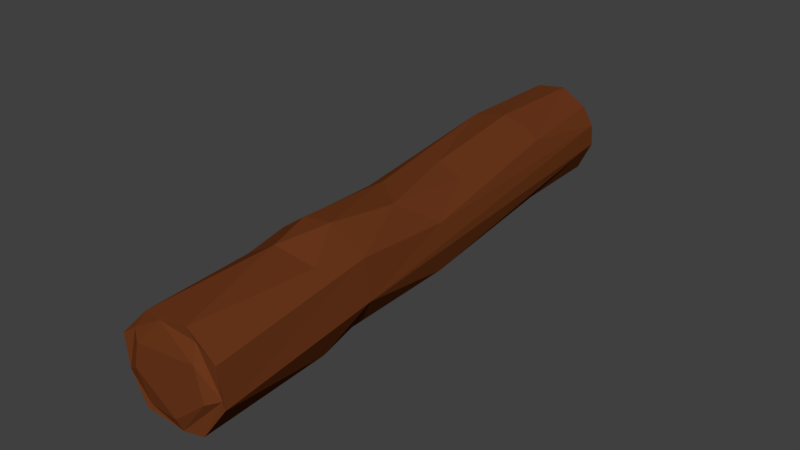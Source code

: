 # Source: Odun.blend  (saved by Blender 2.79.0; exported with 4.5.12 LTS)
import bpy
from mathutils import Matrix  # noqa: F401  (used for matrix-valued properties, if any)

bpy.ops.wm.read_factory_settings(use_empty=True)
scene = bpy.context.scene
scene.name = 'Scene'

# ---- collections
col_collection_1 = bpy.data.collections.new('Collection 1'); scene.collection.children.link(col_collection_1)

# ---- materials (node trees are filled in below, after node groups)
mat_material_001 = bpy.data.materials.new('Material.001')
mat_material_001.alpha_threshold = 0.0
mat_material_001.use_transparent_shadow = False
mat_material_001.diffuse_color = (0.1523, 0.03997, 0.0116, 1.0)
mat_material_001.roughness = 0.5

# ---- material node trees

# ---- world
world_world = bpy.data.worlds.new('World'); scene.world = world_world
world_world.color = (0.05088, 0.05088, 0.05088)
world_world.use_sun_shadow = False
world_world.sun_shadow_jitter_overblur = 0.0
world_world.cycles.sampling_method = 'MANUAL'

# ---- meshes
me_cylinder = bpy.data.meshes.new('Cylinder')
me_cylinder.from_pydata([(0.0, 1.042, -1.485), (-2.312e-07, 0.4572, 1.085), (0.1951, 1.023, -1.485), (0.09066, 0.4483, 1.085), (0.3827, 0.9664, -1.485), (0.1778, 0.4219, 1.085), (0.5556, 0.8739, -1.485), (0.2582, 0.3789, 1.085), (0.7071, 0.7496, -1.485), (0.3286, 0.3211, 1.085), (0.8315, 0.598, -1.485), (0.3864, 0.2507, 1.085), (0.9239, 0.4252, -1.485), (0.4293, 0.1704, 1.085), (0.9808, 0.2376, -1.485), (0.4558, 0.0832, 1.085), (1.0, 0.04247, -1.485), (0.4647, -0.007465, 1.085), (0.9808, -0.1526, -1.485), (0.4558, -0.09813, 1.085), (0.9239, -0.3402, -1.485), (0.4293, -0.1853, 1.085), (0.8315, -0.5131, -1.485), (0.3864, -0.2656, 1.085), (0.7071, -0.6646, -1.485), (0.3286, -0.3361, 1.085), (0.5556, -0.789, -1.485), (0.2582, -0.3939, 1.085), (0.3827, -0.8814, -1.485), (0.1778, -0.4368, 1.085), (0.1951, -0.9383, -1.485), (0.09066, -0.4632, 1.085), (-3.258e-07, -0.9575, -1.485), (-1.764e-07, -0.4722, 1.085), (-0.1951, -0.9383, -1.485), (-0.09066, -0.4632, 1.085), (-0.3827, -0.8814, -1.485), (-0.1778, -0.4368, 1.085), (-0.5556, -0.789, -1.485), (-0.2582, -0.3939, 1.085), (-0.7071, -0.6646, -1.485), (-0.3286, -0.3361, 1.085), (-0.8315, -0.5131, -1.485), (-0.3864, -0.2656, 1.085), (-0.9239, -0.3402, -1.485), (-0.4293, -0.1853, 1.085), (-0.9808, -0.1526, -1.485), (-0.4558, -0.09813, 1.085), (-1.0, 0.04247, -1.485), (-0.4647, -0.007464, 1.085), (-0.9808, 0.2376, -1.485), (-0.4558, 0.0832, 1.085), (-0.9239, 0.4252, -1.485), (-0.4293, 0.1704, 1.085), (-0.8315, 0.598, -1.485), (-0.3864, 0.2507, 1.085), (-0.7071, 0.7496, -1.485), (-0.3286, 0.3211, 1.085), (-0.5556, 0.8739, -1.485), (-0.2582, 0.3789, 1.085), (-0.3827, 0.9664, -1.485), (-0.1778, 0.4219, 1.085), (-0.1951, 1.023, -1.485), (-0.09066, 0.4483, 1.085), (-0.1197, 1.053, -2.412), (0.07536, 1.034, -2.412), (0.263, 0.9768, -2.412), (0.4358, 0.8844, -2.412), (0.5874, 0.76, -2.412), (0.7117, 0.6085, -2.412), (0.8041, 0.4356, -2.412), (0.8611, 0.248, -2.412), (0.8803, 0.05291, -2.412), (0.8611, -0.1422, -2.412), (0.8041, -0.3298, -2.412), (0.7117, -0.5027, -2.412), (0.5874, -0.6542, -2.412), (0.4358, -0.7786, -2.412), (0.263, -0.871, -2.412), (0.07536, -0.9279, -2.412), (-0.1197, -0.9471, -2.412), (-0.3148, -0.9279, -2.412), (-0.5024, -0.871, -2.412), (-0.6753, -0.7786, -2.412), (-0.8268, -0.6542, -2.412), (-0.9512, -0.5027, -2.412), (-1.044, -0.3298, -2.412), (-1.101, -0.1422, -2.412), (-1.12, 0.05291, -2.412), (-1.101, 0.248, -2.412), (-1.044, 0.4356, -2.412), (-0.9512, 0.6085, -2.412), (-0.8268, 0.76, -2.412), (-0.6753, 0.8844, -2.412), (-0.5024, 0.9768, -2.412), (-0.3148, 1.034, -2.412), (0.01115, 1.042, -3.881), (0.2062, 1.022, -3.881), (0.3938, 0.9654, -3.881), (0.5667, 0.873, -3.881), (0.7183, 0.7486, -3.881), (0.8426, 0.5971, -3.881), (0.935, 0.4242, -3.881), (0.9919, 0.2366, -3.881), (1.011, 0.0415, -3.881), (0.9919, -0.1536, -3.881), (0.935, -0.3412, -3.881), (0.8426, -0.5141, -3.881), (0.7183, -0.6656, -3.881), (0.5667, -0.79, -3.881), (0.3938, -0.8824, -3.881), (0.2062, -0.9393, -3.881), (0.01115, -0.9585, -3.881), (-0.1839, -0.9393, -3.881), (-0.3715, -0.8824, -3.881), (-0.5444, -0.79, -3.881), (-0.696, -0.6656, -3.881), (-0.8203, -0.5141, -3.881), (-0.9127, -0.3412, -3.881), (-0.9696, -0.1536, -3.881), (-0.9889, 0.0415, -3.881), (-0.9696, 0.2366, -3.881), (-0.9127, 0.4242, -3.881), (-0.8203, 0.5971, -3.881), (-0.696, 0.7486, -3.881), (-0.5444, 0.873, -3.881), (-0.3715, 0.9654, -3.881), (-0.1839, 1.022, -3.881), (0.01115, 1.042, -5.726), (0.2062, 1.022, -5.726), (0.3938, 0.9654, -5.726), (0.5667, 0.873, -5.726), (0.7183, 0.7486, -5.726), (0.8426, 0.5971, -5.726), (0.935, 0.4242, -5.726), (0.9919, 0.2366, -5.726), (1.011, 0.0415, -5.726), (0.9919, -0.1536, -5.726), (0.935, -0.3412, -5.726), (0.8426, -0.5141, -5.726), (0.7183, -0.6656, -5.726), (0.5667, -0.79, -5.726), (0.3938, -0.8824, -5.726), (0.2062, -0.9393, -5.726), (0.01114, -0.9585, -5.726), (-0.1839, -0.9393, -5.726), (-0.3715, -0.8824, -5.726), (-0.5444, -0.79, -5.726), (-0.696, -0.6656, -5.726), (-0.8203, -0.5141, -5.726), (-0.9127, -0.3412, -5.726), (-0.9696, -0.1536, -5.726), (-0.9889, 0.0415, -5.726), (-0.9696, 0.2366, -5.726), (-0.9127, 0.4242, -5.726), (-0.8203, 0.5971, -5.726), (-0.696, 0.7486, -5.726), (-0.5444, 0.873, -5.726), (-0.3715, 0.9654, -5.726), (-0.1839, 1.022, -5.726), (-0.1507, 1.056, -8.068), (0.04437, 1.036, -8.068), (0.232, 0.9795, -8.068), (0.4049, 0.8871, -8.068), (0.5564, 0.7627, -8.068), (0.6808, 0.6112, -8.068), (0.7732, 0.4383, -8.068), (0.8301, 0.2507, -8.068), (0.8493, 0.05561, -8.068), (0.8301, -0.1395, -8.068), (0.7732, -0.3271, -8.068), (0.6808, -0.5, -8.068), (0.5564, -0.6515, -8.068), (0.4049, -0.7759, -8.068), (0.232, -0.8683, -8.068), (0.04437, -0.9252, -8.068), (-0.1507, -0.9444, -8.068), (-0.3458, -0.9252, -8.068), (-0.5334, -0.8683, -8.068), (-0.7063, -0.7759, -8.068), (-0.8578, -0.6515, -8.068), (-0.9822, -0.5, -8.068), (-1.075, -0.3271, -8.068), (-1.132, -0.1395, -8.068), (-1.151, 0.05561, -8.068), (-1.132, 0.2507, -8.068), (-1.075, 0.4383, -8.068), (-0.9822, 0.6112, -8.068), (-0.8578, 0.7627, -8.068), (-0.7063, 0.8871, -8.068), (-0.5334, 0.9795, -8.068), (-0.3458, 1.036, -8.068), (-0.09114, 1.05, -9.185), (0.1039, 1.031, -9.185), (0.2915, 0.9743, -9.185), (0.4644, 0.8819, -9.185), (0.616, 0.7575, -9.185), (0.7403, 0.606, -9.185), (0.8327, 0.4331, -9.185), (0.8896, 0.2455, -9.185), (0.9089, 0.05042, -9.185), (0.8896, -0.1447, -9.185), (0.8327, -0.3323, -9.185), (0.7403, -0.5052, -9.185), (0.616, -0.6567, -9.185), (0.4644, -0.7811, -9.185), (0.2915, -0.8735, -9.185), (0.1039, -0.9304, -9.185), (-0.09114, -0.9496, -9.185), (-0.2862, -0.9304, -9.185), (-0.4738, -0.8735, -9.185), (-0.6467, -0.7811, -9.185), (-0.7982, -0.6567, -9.185), (-0.9226, -0.5052, -9.185), (-1.015, -0.3323, -9.185), (-1.072, -0.1447, -9.185), (-1.091, 0.05042, -9.185), (-1.072, 0.2455, -9.185), (-1.015, 0.4331, -9.185), (-0.9226, 0.606, -9.185), (-0.7982, 0.7575, -9.185), (-0.6467, 0.8819, -9.185), (-0.4738, 0.9743, -9.185), (-0.2862, 1.031, -9.185), (-0.09114, 0.5367, -10.38), (0.003737, 0.5274, -10.38), (0.09497, 0.4997, -10.38), (0.179, 0.4548, -10.38), (0.2527, 0.3943, -10.38), (0.3132, 0.3206, -10.38), (0.3582, 0.2365, -10.38), (0.3858, 0.1453, -10.38), (0.3952, 0.05042, -10.38), (0.3858, -0.04446, -10.38), (0.3582, -0.1357, -10.38), (0.3132, -0.2198, -10.38), (0.2527, -0.2935, -10.38), (0.179, -0.354, -10.38), (0.09497, -0.3989, -10.38), (0.003737, -0.4266, -10.38), (-0.09114, -0.4359, -10.38), (-0.186, -0.4266, -10.38), (-0.2773, -0.3989, -10.38), (-0.3613, -0.354, -10.38), (-0.435, -0.2935, -10.38), (-0.4955, -0.2198, -10.38), (-0.5405, -0.1357, -10.38), (-0.5681, -0.04446, -10.38), (-0.5775, 0.05042, -10.38), (-0.5681, 0.1453, -10.38), (-0.5404, 0.2365, -10.38), (-0.4955, 0.3206, -10.38), (-0.435, 0.3943, -10.38), (-0.3613, 0.4548, -10.38), (-0.2773, 0.4997, -10.38), (-0.186, 0.5274, -10.38), (0.1951, 0.9808, 1.0), (0.0, 1.0, 1.0), (0.3827, 0.9239, 1.0), (0.5556, 0.8315, 1.0), (0.7071, 0.7071, 1.0), (0.8315, 0.5556, 1.0), (0.9239, 0.3827, 1.0), (0.9808, 0.1951, 1.0), (1.0, 7.55e-08, 1.0), (0.9808, -0.1951, 1.0), (0.9239, -0.3827, 1.0), (0.8315, -0.5556, 1.0), (0.7071, -0.7071, 1.0), (0.5556, -0.8315, 1.0), (0.3827, -0.9239, 1.0), (0.1951, -0.9808, 1.0), (-3.258e-07, -1.0, 1.0), (-0.1951, -0.9808, 1.0), (-0.3827, -0.9239, 1.0), (-0.5556, -0.8315, 1.0), (-0.7071, -0.7071, 1.0), (-0.8315, -0.5556, 1.0), (-0.9239, -0.3827, 1.0), (-0.9808, -0.1951, 1.0), (-1.0, 9.656e-07, 1.0), (-0.9808, 0.1951, 1.0), (-0.9239, 0.3827, 1.0), (-0.8315, 0.5556, 1.0), (-0.7071, 0.7071, 1.0), (-0.5556, 0.8315, 1.0), (-0.3827, 0.9239, 1.0), (-0.1951, 0.9808, 1.0), (0.171, 0.8627, 0.9679), (-4.707e-08, 0.8795, 0.9679), (0.3355, 0.8128, 0.9679), (0.4871, 0.7318, 0.9679), (0.6199, 0.6227, 0.9679), (0.729, 0.4899, 0.9679), (0.81, 0.3383, 0.9679), (0.8599, 0.1738, 0.9679), (0.8767, 0.002812, 0.9679), (0.8599, -0.1682, 0.9679), (0.81, -0.3327, 0.9679), (0.729, -0.4843, 0.9679), (0.6199, -0.6171, 0.9679), (0.4871, -0.7261, 0.9679), (0.3355, -0.8072, 0.9679), (0.171, -0.8571, 0.9679), (-2.88e-07, -0.8739, 0.9679), (-0.171, -0.8571, 0.9679), (-0.3355, -0.8072, 0.9679), (-0.4871, -0.7261, 0.9679), (-0.6199, -0.6171, 0.9679), (-0.729, -0.4843, 0.9679), (-0.81, -0.3327, 0.9679), (-0.8599, -0.1682, 0.9679), (-0.8767, 0.002812, 0.9679), (-0.8599, 0.1739, 0.9679), (-0.81, 0.3383, 0.9679), (-0.729, 0.4899, 0.9679), (-0.6199, 0.6227, 0.9679), (-0.4871, 0.7318, 0.9679), (-0.3355, 0.8128, 0.9679), (-0.171, 0.8627, 0.9679), (0.1508, 0.755, 1.036), (-9.445e-08, 0.7698, 1.036), (0.2958, 0.711, 1.036), (0.4294, 0.6396, 1.036), (0.5466, 0.5434, 1.036), (0.6427, 0.4263, 1.036), (0.7141, 0.2926, 1.036), (0.7581, 0.1476, 1.036), (0.773, -0.00316, 1.036), (0.7581, -0.154, 1.036), (0.7141, -0.299, 1.036), (0.6427, -0.4326, 1.036), (0.5466, -0.5497, 1.036), (0.4294, -0.6459, 1.036), (0.2958, -0.7173, 1.036), (0.1508, -0.7613, 1.036), (-2.511e-07, -0.7761, 1.036), (-0.1508, -0.7613, 1.036), (-0.2958, -0.7173, 1.036), (-0.4294, -0.6459, 1.036), (-0.5466, -0.5497, 1.036), (-0.6427, -0.4326, 1.036), (-0.7141, -0.299, 1.036), (-0.7581, -0.154, 1.036), (-0.773, -0.003159, 1.036), (-0.7581, 0.1476, 1.036), (-0.7141, 0.2926, 1.036), (-0.6427, 0.4263, 1.036), (-0.5466, 0.5434, 1.036), (-0.4294, 0.6396, 1.036), (-0.2958, 0.711, 1.036), (-0.1508, 0.755, 1.036), (0.1299, 0.6471, 1.068), (-1.502e-07, 0.6599, 1.068), (0.2548, 0.6092, 1.068), (0.3699, 0.5477, 1.068), (0.4708, 0.4649, 1.068), (0.5536, 0.364, 1.068), (0.6152, 0.2488, 1.068), (0.6531, 0.1239, 1.068), (0.6659, -0.005971, 1.068), (0.6531, -0.1359, 1.068), (0.6152, -0.2608, 1.068), (0.5536, -0.3759, 1.068), (0.4708, -0.4768, 1.068), (0.3699, -0.5596, 1.068), (0.2548, -0.6211, 1.068), (0.1299, -0.659, 1.068), (-2.078e-07, -0.6718, 1.068), (-0.1299, -0.659, 1.068), (-0.2548, -0.6211, 1.068), (-0.3699, -0.5596, 1.068), (-0.4708, -0.4768, 1.068), (-0.5536, -0.3759, 1.068), (-0.6152, -0.2608, 1.068), (-0.6531, -0.1359, 1.068), (-0.6659, -0.005971, 1.068), (-0.6531, 0.1239, 1.068), (-0.6152, 0.2488, 1.068), (-0.5536, 0.364, 1.068), (-0.4708, 0.4649, 1.068), (-0.3699, 0.5477, 1.068), (-0.2548, 0.6092, 1.068), (-0.1299, 0.6471, 1.068), (0.1048, 0.5196, 1.085), (-1.963e-07, 0.53, 1.085), (0.2057, 0.4891, 1.085), (0.2986, 0.4394, 1.085), (0.38, 0.3726, 1.085), (0.4469, 0.2911, 1.085), (0.4965, 0.1982, 1.085), (0.5271, 0.09738, 1.085), (0.5374, -0.007465, 1.085), (0.5271, -0.1123, 1.085), (0.4965, -0.2131, 1.085), (0.4469, -0.306, 1.085), (0.38, -0.3875, 1.085), (0.2986, -0.4543, 1.085), (0.2057, -0.504, 1.085), (0.1048, -0.5346, 1.085), (-1.78e-07, -0.5449, 1.085), (-0.1048, -0.5346, 1.085), (-0.2057, -0.504, 1.085), (-0.2986, -0.4543, 1.085), (-0.38, -0.3875, 1.085), (-0.4469, -0.306, 1.085), (-0.4965, -0.2131, 1.085), (-0.5271, -0.1123, 1.085), (-0.5374, -0.007464, 1.085), (-0.5271, 0.09738, 1.085), (-0.4965, 0.1982, 1.085), (-0.4469, 0.2911, 1.085), (-0.38, 0.3726, 1.085), (-0.2986, 0.4394, 1.085), (-0.2057, 0.4891, 1.085), (-0.1048, 0.5196, 1.085), (-0.09114, 1.05, -10.38), (0.1039, 1.031, -10.38), (0.2915, 0.9743, -10.38), (0.4644, 0.8819, -10.38), (0.616, 0.7575, -10.38), (0.7403, 0.606, -10.38), (0.8327, 0.4331, -10.38), (0.8896, 0.2455, -10.38), (0.9089, 0.05042, -10.38), (0.8896, -0.1447, -10.38), (0.8327, -0.3323, -10.38), (0.7403, -0.5052, -10.38), (0.616, -0.6567, -10.38), (0.4644, -0.7811, -10.38), (0.2915, -0.8735, -10.38), (0.1039, -0.9304, -10.38), (-0.09114, -0.9496, -10.38), (-0.2862, -0.9304, -10.38), (-0.4738, -0.8735, -10.38), (-0.6467, -0.7811, -10.38), (-0.7982, -0.6567, -10.38), (-0.9226, -0.5052, -10.38), (-1.015, -0.3323, -10.38), (-1.072, -0.1447, -10.38), (-1.091, 0.05042, -10.38), (-1.072, 0.2455, -10.38), (-1.015, 0.4331, -10.38), (-0.9226, 0.606, -10.38), (-0.7982, 0.7575, -10.38), (-0.6467, 0.8819, -10.38), (-0.4738, 0.9743, -10.38), (-0.2862, 1.031, -10.38), (-0.09114, 0.95, -10.4), (0.08399, 0.9328, -10.4), (0.2524, 0.8817, -10.4), (0.4076, 0.7987, -10.4), (0.5436, 0.6871, -10.4), (0.6552, 0.5511, -10.4), (0.7382, 0.3959, -10.4), (0.7893, 0.2275, -10.4), (0.8065, 0.05235, -10.4), (0.7893, -0.1228, -10.4), (0.7382, -0.2912, -10.4), (0.6552, -0.4464, -10.4), (0.5436, -0.5824, -10.4), (0.4076, -0.694, -10.4), (0.2524, -0.777, -10.4), (0.08399, -0.8281, -10.4), (-0.09114, -0.8453, -10.4), (-0.2663, -0.8281, -10.4), (-0.4347, -0.777, -10.4), (-0.5899, -0.694, -10.4), (-0.7259, -0.5824, -10.4), (-0.8375, -0.4464, -10.4), (-0.9205, -0.2912, -10.4), (-0.9716, -0.1228, -10.4), (-0.9888, 0.05235, -10.4), (-0.9716, 0.2275, -10.4), (-0.9205, 0.3959, -10.4), (-0.8375, 0.5511, -10.4), (-0.7259, 0.6871, -10.4), (-0.5899, 0.7987, -10.4), (-0.4347, 0.8817, -10.4), (-0.2663, 0.9328, -10.4), (-0.09114, 0.8548, -10.4), (0.0654, 0.8393, -10.4), (0.2159, 0.7937, -10.4), (0.3547, 0.7195, -10.4), (0.4762, 0.6197, -10.4), (0.576, 0.4981, -10.4), (0.6502, 0.3594, -10.4), (0.6958, 0.2089, -10.4), (0.7113, 0.05235, -10.4), (0.6958, -0.1042, -10.4), (0.6502, -0.2547, -10.4), (0.576, -0.3934, -10.4), (0.4762, -0.515, -10.4), (0.3547, -0.6148, -10.4), (0.2159, -0.689, -10.4), (0.0654, -0.7346, -10.4), (-0.09114, -0.7501, -10.4), (-0.2477, -0.7346, -10.4), (-0.3982, -0.689, -10.4), (-0.5369, -0.6148, -10.4), (-0.6585, -0.515, -10.4), (-0.7583, -0.3934, -10.4), (-0.8325, -0.2547, -10.4), (-0.8781, -0.1042, -10.4), (-0.8935, 0.05235, -10.4), (-0.8781, 0.2089, -10.4), (-0.8325, 0.3594, -10.4), (-0.7583, 0.4981, -10.4), (-0.6585, 0.6197, -10.4), (-0.5369, 0.7195, -10.4), (-0.3982, 0.7937, -10.4), (-0.2477, 0.8393, -10.4), (-0.09114, 0.7615, -10.42), (0.04687, 0.7479, -10.42), (0.1796, 0.7077, -10.42), (0.3019, 0.6423, -10.42), (0.4091, 0.5543, -10.42), (0.497, 0.4471, -10.42), (0.5624, 0.3248, -10.42), (0.6027, 0.1921, -10.42), (0.6163, 0.05412, -10.42), (0.6027, -0.08389, -10.42), (0.5624, -0.2166, -10.42), (0.497, -0.3389, -10.42), (0.4091, -0.4461, -10.42), (0.3019, -0.5341, -10.42), (0.1796, -0.5994, -10.42), (0.04687, -0.6397, -10.42), (-0.09114, -0.6533, -10.42), (-0.2291, -0.6397, -10.42), (-0.3619, -0.5994, -10.42), (-0.4842, -0.5341, -10.42), (-0.5914, -0.4461, -10.42), (-0.6793, -0.3389, -10.42), (-0.7447, -0.2166, -10.42), (-0.785, -0.08389, -10.42), (-0.7985, 0.05412, -10.42), (-0.785, 0.1921, -10.42), (-0.7447, 0.3248, -10.42), (-0.6793, 0.4471, -10.42), (-0.5914, 0.5543, -10.42), (-0.4842, 0.6423, -10.42), (-0.3619, 0.7077, -10.42), (-0.2291, 0.7479, -10.42), (-0.09114, 0.6407, -10.42), (0.0233, 0.6295, -10.42), (0.1333, 0.5961, -10.42), (0.2348, 0.5419, -10.42), (0.3237, 0.4689, -10.42), (0.3966, 0.38, -10.42), (0.4508, 0.2786, -10.42), (0.4842, 0.1686, -10.42), (0.4955, 0.05412, -10.42), (0.4842, -0.06032, -10.42), (0.4508, -0.1704, -10.42), (0.3966, -0.2718, -10.42), (0.3237, -0.3607, -10.42), (0.2348, -0.4336, -10.42), (0.1333, -0.4878, -10.42), (0.0233, -0.5212, -10.42), (-0.09114, -0.5325, -10.42), (-0.2056, -0.5212, -10.42), (-0.3156, -0.4878, -10.42), (-0.417, -0.4336, -10.42), (-0.5059, -0.3607, -10.42), (-0.5789, -0.2718, -10.42), (-0.6331, -0.1704, -10.42), (-0.6665, -0.06032, -10.42), (-0.6777, 0.05412, -10.42), (-0.6665, 0.1686, -10.42), (-0.6331, 0.2786, -10.42), (-0.5789, 0.38, -10.42), (-0.5059, 0.4689, -10.42), (-0.417, 0.5419, -10.42), (-0.3156, 0.5961, -10.42), (-0.2056, 0.6295, -10.42)], [], [(0, 257, 256, 2), (2, 256, 258, 4), (4, 258, 259, 6), (6, 259, 260, 8), (8, 260, 261, 10), (10, 261, 262, 12), (12, 262, 263, 14), (14, 263, 264, 16), (16, 264, 265, 18), (18, 265, 266, 20), (20, 266, 267, 22), (22, 267, 268, 24), (24, 268, 269, 26), (26, 269, 270, 28), (28, 270, 271, 30), (30, 271, 272, 32), (32, 272, 273, 34), (34, 273, 274, 36), (36, 274, 275, 38), (38, 275, 276, 40), (40, 276, 277, 42), (42, 277, 278, 44), (44, 278, 279, 46), (46, 279, 280, 48), (48, 280, 281, 50), (50, 281, 282, 52), (52, 282, 283, 54), (54, 283, 284, 56), (56, 284, 285, 58), (58, 285, 286, 60), (3, 1, 63, 61, 59, 57, 55, 53, 51, 49, 47, 45, 43, 41, 39, 37, 35, 33, 31, 29, 27, 25, 23, 21, 19, 17, 15, 13, 11, 9, 7, 5), (60, 286, 287, 62), (62, 287, 257, 0), (8, 10, 69, 68), (75, 76, 108, 107), (26, 28, 78, 77), (44, 46, 87, 86), (0, 2, 65, 64), (62, 0, 64, 95), (18, 20, 74, 73), (36, 38, 83, 82), (54, 56, 92, 91), (10, 12, 70, 69), (28, 30, 79, 78), (46, 48, 88, 87), (2, 4, 66, 65), (20, 22, 75, 74), (38, 40, 84, 83), (56, 58, 93, 92), (12, 14, 71, 70), (30, 32, 80, 79), (48, 50, 89, 88), (4, 6, 67, 66), (22, 24, 76, 75), (40, 42, 85, 84), (58, 60, 94, 93), (14, 16, 72, 71), (32, 34, 81, 80), (50, 52, 90, 89), (6, 8, 68, 67), (24, 26, 77, 76), (42, 44, 86, 85), (60, 62, 95, 94), (16, 18, 73, 72), (34, 36, 82, 81), (52, 54, 91, 90), (110, 111, 143, 142), (89, 90, 122, 121), (76, 77, 109, 108), (90, 91, 123, 122), (77, 78, 110, 109), (64, 65, 97, 96), (91, 92, 124, 123), (78, 79, 111, 110), (65, 66, 98, 97), (92, 93, 125, 124), (79, 80, 112, 111), (66, 67, 99, 98), (93, 94, 126, 125), (80, 81, 113, 112), (67, 68, 100, 99), (94, 95, 127, 126), (81, 82, 114, 113), (68, 69, 101, 100), (95, 64, 96, 127), (82, 83, 115, 114), (69, 70, 102, 101), (83, 84, 116, 115), (70, 71, 103, 102), (84, 85, 117, 116), (71, 72, 104, 103), (85, 86, 118, 117), (72, 73, 105, 104), (86, 87, 119, 118), (73, 74, 106, 105), (87, 88, 120, 119), (74, 75, 107, 106), (88, 89, 121, 120), (145, 146, 178, 177), (97, 98, 130, 129), (124, 125, 157, 156), (111, 112, 144, 143), (98, 99, 131, 130), (125, 126, 158, 157), (112, 113, 145, 144), (99, 100, 132, 131), (126, 127, 159, 158), (113, 114, 146, 145), (100, 101, 133, 132), (127, 96, 128, 159), (114, 115, 147, 146), (101, 102, 134, 133), (115, 116, 148, 147), (102, 103, 135, 134), (116, 117, 149, 148), (103, 104, 136, 135), (117, 118, 150, 149), (104, 105, 137, 136), (118, 119, 151, 150), (105, 106, 138, 137), (119, 120, 152, 151), (106, 107, 139, 138), (120, 121, 153, 152), (107, 108, 140, 139), (121, 122, 154, 153), (108, 109, 141, 140), (122, 123, 155, 154), (109, 110, 142, 141), (96, 97, 129, 128), (123, 124, 156, 155), (180, 181, 213, 212), (132, 133, 165, 164), (159, 128, 160, 191), (146, 147, 179, 178), (133, 134, 166, 165), (147, 148, 180, 179), (134, 135, 167, 166), (148, 149, 181, 180), (135, 136, 168, 167), (149, 150, 182, 181), (136, 137, 169, 168), (150, 151, 183, 182), (137, 138, 170, 169), (151, 152, 184, 183), (138, 139, 171, 170), (152, 153, 185, 184), (139, 140, 172, 171), (153, 154, 186, 185), (140, 141, 173, 172), (154, 155, 187, 186), (141, 142, 174, 173), (128, 129, 161, 160), (155, 156, 188, 187), (142, 143, 175, 174), (129, 130, 162, 161), (156, 157, 189, 188), (143, 144, 176, 175), (130, 131, 163, 162), (157, 158, 190, 189), (144, 145, 177, 176), (131, 132, 164, 163), (158, 159, 191, 190), (215, 216, 440, 439), (167, 168, 200, 199), (181, 182, 214, 213), (168, 169, 201, 200), (182, 183, 215, 214), (169, 170, 202, 201), (183, 184, 216, 215), (170, 171, 203, 202), (184, 185, 217, 216), (171, 172, 204, 203), (185, 186, 218, 217), (172, 173, 205, 204), (186, 187, 219, 218), (173, 174, 206, 205), (160, 161, 193, 192), (187, 188, 220, 219), (174, 175, 207, 206), (161, 162, 194, 193), (188, 189, 221, 220), (175, 176, 208, 207), (162, 163, 195, 194), (189, 190, 222, 221), (176, 177, 209, 208), (163, 164, 196, 195), (190, 191, 223, 222), (177, 178, 210, 209), (164, 165, 197, 196), (191, 160, 192, 223), (178, 179, 211, 210), (165, 166, 198, 197), (179, 180, 212, 211), (166, 167, 199, 198), (224, 225, 226, 227, 228, 229, 230, 231, 232, 233, 234, 235, 236, 237, 238, 239, 240, 241, 242, 243, 244, 245, 246, 247, 248, 249, 250, 251, 252, 253, 254, 255), (202, 203, 427, 426), (216, 217, 441, 440), (203, 204, 428, 427), (217, 218, 442, 441), (204, 205, 429, 428), (218, 219, 443, 442), (205, 206, 430, 429), (192, 193, 417, 416), (219, 220, 444, 443), (206, 207, 431, 430), (193, 194, 418, 417), (220, 221, 445, 444), (207, 208, 432, 431), (194, 195, 419, 418), (221, 222, 446, 445), (208, 209, 433, 432), (195, 196, 420, 419), (222, 223, 447, 446), (209, 210, 434, 433), (196, 197, 421, 420), (223, 192, 416, 447), (210, 211, 435, 434), (197, 198, 422, 421), (211, 212, 436, 435), (198, 199, 423, 422), (212, 213, 437, 436), (199, 200, 424, 423), (213, 214, 438, 437), (200, 201, 425, 424), (214, 215, 439, 438), (201, 202, 426, 425), (289, 288, 256, 257), (288, 290, 258, 256), (290, 291, 259, 258), (291, 292, 260, 259), (292, 293, 261, 260), (293, 294, 262, 261), (294, 295, 263, 262), (295, 296, 264, 263), (296, 297, 265, 264), (297, 298, 266, 265), (298, 299, 267, 266), (299, 300, 268, 267), (300, 301, 269, 268), (301, 302, 270, 269), (302, 303, 271, 270), (303, 304, 272, 271), (304, 305, 273, 272), (305, 306, 274, 273), (306, 307, 275, 274), (307, 308, 276, 275), (308, 309, 277, 276), (309, 310, 278, 277), (310, 311, 279, 278), (311, 312, 280, 279), (312, 313, 281, 280), (313, 314, 282, 281), (314, 315, 283, 282), (315, 316, 284, 283), (316, 317, 285, 284), (317, 318, 286, 285), (318, 319, 287, 286), (319, 289, 257, 287), (321, 320, 288, 289), (320, 322, 290, 288), (322, 323, 291, 290), (323, 324, 292, 291), (324, 325, 293, 292), (325, 326, 294, 293), (326, 327, 295, 294), (327, 328, 296, 295), (328, 329, 297, 296), (329, 330, 298, 297), (330, 331, 299, 298), (331, 332, 300, 299), (332, 333, 301, 300), (333, 334, 302, 301), (334, 335, 303, 302), (335, 336, 304, 303), (336, 337, 305, 304), (337, 338, 306, 305), (338, 339, 307, 306), (339, 340, 308, 307), (340, 341, 309, 308), (341, 342, 310, 309), (342, 343, 311, 310), (343, 344, 312, 311), (344, 345, 313, 312), (345, 346, 314, 313), (346, 347, 315, 314), (347, 348, 316, 315), (348, 349, 317, 316), (349, 350, 318, 317), (350, 351, 319, 318), (351, 321, 289, 319), (353, 352, 320, 321), (352, 354, 322, 320), (354, 355, 323, 322), (355, 356, 324, 323), (356, 357, 325, 324), (357, 358, 326, 325), (358, 359, 327, 326), (359, 360, 328, 327), (360, 361, 329, 328), (361, 362, 330, 329), (362, 363, 331, 330), (363, 364, 332, 331), (364, 365, 333, 332), (365, 366, 334, 333), (366, 367, 335, 334), (367, 368, 336, 335), (368, 369, 337, 336), (369, 370, 338, 337), (370, 371, 339, 338), (371, 372, 340, 339), (372, 373, 341, 340), (373, 374, 342, 341), (374, 375, 343, 342), (375, 376, 344, 343), (376, 377, 345, 344), (377, 378, 346, 345), (378, 379, 347, 346), (379, 380, 348, 347), (380, 381, 349, 348), (381, 382, 350, 349), (382, 383, 351, 350), (383, 353, 321, 351), (385, 384, 352, 353), (384, 386, 354, 352), (386, 387, 355, 354), (387, 388, 356, 355), (388, 389, 357, 356), (389, 390, 358, 357), (390, 391, 359, 358), (391, 392, 360, 359), (392, 393, 361, 360), (393, 394, 362, 361), (394, 395, 363, 362), (395, 396, 364, 363), (396, 397, 365, 364), (397, 398, 366, 365), (398, 399, 367, 366), (399, 400, 368, 367), (400, 401, 369, 368), (401, 402, 370, 369), (402, 403, 371, 370), (403, 404, 372, 371), (404, 405, 373, 372), (405, 406, 374, 373), (406, 407, 375, 374), (407, 408, 376, 375), (408, 409, 377, 376), (409, 410, 378, 377), (410, 411, 379, 378), (411, 412, 380, 379), (412, 413, 381, 380), (413, 414, 382, 381), (414, 415, 383, 382), (415, 385, 353, 383), (1, 3, 384, 385), (3, 5, 386, 384), (5, 7, 387, 386), (7, 9, 388, 387), (9, 11, 389, 388), (11, 13, 390, 389), (13, 15, 391, 390), (15, 17, 392, 391), (17, 19, 393, 392), (19, 21, 394, 393), (21, 23, 395, 394), (23, 25, 396, 395), (25, 27, 397, 396), (27, 29, 398, 397), (29, 31, 399, 398), (31, 33, 400, 399), (33, 35, 401, 400), (35, 37, 402, 401), (37, 39, 403, 402), (39, 41, 404, 403), (41, 43, 405, 404), (43, 45, 406, 405), (45, 47, 407, 406), (47, 49, 408, 407), (49, 51, 409, 408), (51, 53, 410, 409), (53, 55, 411, 410), (55, 57, 412, 411), (57, 59, 413, 412), (59, 61, 414, 413), (61, 63, 415, 414), (63, 1, 385, 415), (449, 448, 416, 417), (450, 449, 417, 418), (451, 450, 418, 419), (452, 451, 419, 420), (453, 452, 420, 421), (454, 453, 421, 422), (455, 454, 422, 423), (456, 455, 423, 424), (457, 456, 424, 425), (458, 457, 425, 426), (459, 458, 426, 427), (460, 459, 427, 428), (461, 460, 428, 429), (462, 461, 429, 430), (463, 462, 430, 431), (464, 463, 431, 432), (465, 464, 432, 433), (466, 465, 433, 434), (467, 466, 434, 435), (468, 467, 435, 436), (469, 468, 436, 437), (470, 469, 437, 438), (471, 470, 438, 439), (472, 471, 439, 440), (473, 472, 440, 441), (474, 473, 441, 442), (475, 474, 442, 443), (476, 475, 443, 444), (477, 476, 444, 445), (478, 477, 445, 446), (479, 478, 446, 447), (448, 479, 447, 416), (481, 480, 448, 449), (482, 481, 449, 450), (483, 482, 450, 451), (484, 483, 451, 452), (485, 484, 452, 453), (486, 485, 453, 454), (487, 486, 454, 455), (488, 487, 455, 456), (489, 488, 456, 457), (490, 489, 457, 458), (491, 490, 458, 459), (492, 491, 459, 460), (493, 492, 460, 461), (494, 493, 461, 462), (495, 494, 462, 463), (496, 495, 463, 464), (497, 496, 464, 465), (498, 497, 465, 466), (499, 498, 466, 467), (500, 499, 467, 468), (501, 500, 468, 469), (502, 501, 469, 470), (503, 502, 470, 471), (504, 503, 471, 472), (505, 504, 472, 473), (506, 505, 473, 474), (507, 506, 474, 475), (508, 507, 475, 476), (509, 508, 476, 477), (510, 509, 477, 478), (511, 510, 478, 479), (480, 511, 479, 448), (513, 512, 480, 481), (514, 513, 481, 482), (515, 514, 482, 483), (516, 515, 483, 484), (517, 516, 484, 485), (518, 517, 485, 486), (519, 518, 486, 487), (520, 519, 487, 488), (521, 520, 488, 489), (522, 521, 489, 490), (523, 522, 490, 491), (524, 523, 491, 492), (525, 524, 492, 493), (526, 525, 493, 494), (527, 526, 494, 495), (528, 527, 495, 496), (529, 528, 496, 497), (530, 529, 497, 498), (531, 530, 498, 499), (532, 531, 499, 500), (533, 532, 500, 501), (534, 533, 501, 502), (535, 534, 502, 503), (536, 535, 503, 504), (537, 536, 504, 505), (538, 537, 505, 506), (539, 538, 506, 507), (540, 539, 507, 508), (541, 540, 508, 509), (542, 541, 509, 510), (543, 542, 510, 511), (512, 543, 511, 480), (545, 544, 512, 513), (546, 545, 513, 514), (547, 546, 514, 515), (548, 547, 515, 516), (549, 548, 516, 517), (550, 549, 517, 518), (551, 550, 518, 519), (552, 551, 519, 520), (553, 552, 520, 521), (554, 553, 521, 522), (555, 554, 522, 523), (556, 555, 523, 524), (557, 556, 524, 525), (558, 557, 525, 526), (559, 558, 526, 527), (560, 559, 527, 528), (561, 560, 528, 529), (562, 561, 529, 530), (563, 562, 530, 531), (564, 563, 531, 532), (565, 564, 532, 533), (566, 565, 533, 534), (567, 566, 534, 535), (568, 567, 535, 536), (569, 568, 536, 537), (570, 569, 537, 538), (571, 570, 538, 539), (572, 571, 539, 540), (573, 572, 540, 541), (574, 573, 541, 542), (575, 574, 542, 543), (544, 575, 543, 512), (225, 224, 544, 545), (226, 225, 545, 546), (227, 226, 546, 547), (228, 227, 547, 548), (229, 228, 548, 549), (230, 229, 549, 550), (231, 230, 550, 551), (232, 231, 551, 552), (233, 232, 552, 553), (234, 233, 553, 554), (235, 234, 554, 555), (236, 235, 555, 556), (237, 236, 556, 557), (238, 237, 557, 558), (239, 238, 558, 559), (240, 239, 559, 560), (241, 240, 560, 561), (242, 241, 561, 562), (243, 242, 562, 563), (244, 243, 563, 564), (245, 244, 564, 565), (246, 245, 565, 566), (247, 246, 566, 567), (248, 247, 567, 568), (249, 248, 568, 569), (250, 249, 569, 570), (251, 250, 570, 571), (252, 251, 571, 572), (253, 252, 572, 573), (254, 253, 573, 574), (255, 254, 574, 575), (224, 255, 575, 544)])
me_cylinder.materials.append(mat_material_001)
me_cylinder.use_remesh_preserve_volume = False
me_cylinder.use_remesh_preserve_attributes = False
me_cylinder.use_mirror_vertex_groups = False
me_cylinder.update()

# ---- objects
ob_cylinder = bpy.data.objects.new('Cylinder', me_cylinder)

# ---- transforms, parenting, visibility, modifiers, constraints
ob_cylinder.location = (0.0, 0.0, 0.5894)
ob_cylinder.rotation_euler = (1.484, 1.484, 0.0)
ob_cylinder.scale = (0.1709, 0.1709, 0.1709)
ob_cylinder.lineart.crease_threshold = 0.0
_m = ob_cylinder.modifiers.new('Decimate', 'DECIMATE')
_m.ratio = 0.1296

# ---- collection membership
col_collection_1.objects.link(ob_cylinder)

# ---- scene / render settings (as saved in the file)
scene.frame_start = 1; scene.frame_end = 250; scene.frame_set(1)
scene.render.engine = 'BLENDER_EEVEE_NEXT'
scene.render.resolution_percentage = 50
scene.render.dither_intensity = 0.0
scene.cycles.use_denoising = False
scene.cycles.samples = 128
scene.cycles.sampling_pattern = 'TABULATED_SOBOL'
scene.cycles.use_adaptive_sampling = False
scene.cycles.use_light_tree = False
scene.cycles.blur_glossy = 0.0
scene.cycles.sample_clamp_indirect = 0.0
scene.view_settings.view_transform = 'Standard'
bpy.context.view_layer.update()

# ---- added for rendering (the .blend has no active camera and no usable light): camera, sun
cam_auto = bpy.data.cameras.new('AutoCamera')
cam_auto.lens = 50.0
cam_auto.sensor_width = 36.0
cam_auto.clip_end = 1000.0
ob_auto_camera = bpy.data.objects.new('AutoCamera', cam_auto)
scene.collection.objects.link(ob_auto_camera)
ob_auto_camera.location = (1.88505, -1.54493, 2.15695)
ob_auto_camera.rotation_euler = (1.09748, -7.21219e-08, 0.694738)
scene.camera = ob_auto_camera
light_auto_sun = bpy.data.lights.new('AutoSun', 'SUN')
light_auto_sun.energy = 3.0
light_auto_sun.angle = 0.0523599
ob_auto_sun = bpy.data.objects.new('AutoSun', light_auto_sun)
scene.collection.objects.link(ob_auto_sun)
ob_auto_sun.rotation_euler = (0.872665, 0.174533, 0.523599)
bpy.context.view_layer.update()
